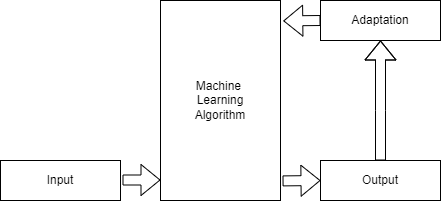

The diagram above was exported from draw.io. Its source (the exported page's mxGraphModel, read from the mxfile embedded in the PNG):
<mxGraphModel dx="1009" dy="542" grid="1" gridSize="10" guides="1" tooltips="1" connect="1" arrows="1" fold="1" page="1" pageScale="1" pageWidth="850" pageHeight="1100" math="0" shadow="0">
  <root>
    <mxCell id="0" />
    <mxCell id="1" parent="0" />
    <mxCell id="7KlidTK4EbrbbhYT8geA-2" value="" style="rounded=0;whiteSpace=wrap;html=1;" vertex="1" parent="1">
      <mxGeometry x="280" y="120" width="120" height="200" as="geometry" />
    </mxCell>
    <mxCell id="7KlidTK4EbrbbhYT8geA-3" value="" style="rounded=0;whiteSpace=wrap;html=1;" vertex="1" parent="1">
      <mxGeometry x="120" y="280" width="120" height="40" as="geometry" />
    </mxCell>
    <mxCell id="7KlidTK4EbrbbhYT8geA-4" value="" style="rounded=0;whiteSpace=wrap;html=1;" vertex="1" parent="1">
      <mxGeometry x="440" y="280" width="120" height="40" as="geometry" />
    </mxCell>
    <mxCell id="7KlidTK4EbrbbhYT8geA-5" value="" style="rounded=0;whiteSpace=wrap;html=1;" vertex="1" parent="1">
      <mxGeometry x="440" y="120" width="120" height="40" as="geometry" />
    </mxCell>
    <mxCell id="7KlidTK4EbrbbhYT8geA-6" value="" style="shape=flexArrow;endArrow=classic;html=1;rounded=0;entryX=0.5;entryY=1;entryDx=0;entryDy=0;exitX=0.5;exitY=0;exitDx=0;exitDy=0;" edge="1" parent="1" source="7KlidTK4EbrbbhYT8geA-4" target="7KlidTK4EbrbbhYT8geA-5">
      <mxGeometry width="50" height="50" relative="1" as="geometry">
        <mxPoint x="390" y="310" as="sourcePoint" />
        <mxPoint x="440" y="260" as="targetPoint" />
        <Array as="points">
          <mxPoint x="500" y="230" />
        </Array>
      </mxGeometry>
    </mxCell>
    <mxCell id="7KlidTK4EbrbbhYT8geA-7" value="" style="shape=flexArrow;endArrow=classic;html=1;rounded=0;entryX=1.023;entryY=0.102;entryDx=0;entryDy=0;exitX=0;exitY=0.5;exitDx=0;exitDy=0;entryPerimeter=0;" edge="1" parent="1" source="7KlidTK4EbrbbhYT8geA-5" target="7KlidTK4EbrbbhYT8geA-2">
      <mxGeometry width="50" height="50" relative="1" as="geometry">
        <mxPoint x="510" y="290" as="sourcePoint" />
        <mxPoint x="510" y="170" as="targetPoint" />
        <Array as="points" />
      </mxGeometry>
    </mxCell>
    <mxCell id="7KlidTK4EbrbbhYT8geA-9" value="" style="shape=flexArrow;endArrow=classic;html=1;rounded=0;entryX=0;entryY=0.5;entryDx=0;entryDy=0;exitX=1.017;exitY=0.902;exitDx=0;exitDy=0;exitPerimeter=0;" edge="1" parent="1" source="7KlidTK4EbrbbhYT8geA-2" target="7KlidTK4EbrbbhYT8geA-4">
      <mxGeometry width="50" height="50" relative="1" as="geometry">
        <mxPoint x="450" y="150" as="sourcePoint" />
        <mxPoint x="413" y="150" as="targetPoint" />
        <Array as="points" />
      </mxGeometry>
    </mxCell>
    <mxCell id="7KlidTK4EbrbbhYT8geA-10" value="" style="shape=flexArrow;endArrow=classic;html=1;rounded=0;entryX=0;entryY=0.5;entryDx=0;entryDy=0;exitX=1.017;exitY=0.902;exitDx=0;exitDy=0;exitPerimeter=0;" edge="1" parent="1">
      <mxGeometry width="50" height="50" relative="1" as="geometry">
        <mxPoint x="242" y="299.5" as="sourcePoint" />
        <mxPoint x="280" y="299.5" as="targetPoint" />
        <Array as="points" />
      </mxGeometry>
    </mxCell>
    <mxCell id="7KlidTK4EbrbbhYT8geA-12" value="Input" style="text;html=1;strokeColor=none;fillColor=none;align=center;verticalAlign=middle;whiteSpace=wrap;rounded=0;" vertex="1" parent="1">
      <mxGeometry x="150" y="285" width="60" height="30" as="geometry" />
    </mxCell>
    <mxCell id="7KlidTK4EbrbbhYT8geA-14" value="Machine&amp;nbsp;&lt;br&gt;Learning&lt;br&gt;Algorithm" style="text;html=1;strokeColor=none;fillColor=none;align=center;verticalAlign=middle;whiteSpace=wrap;rounded=0;" vertex="1" parent="1">
      <mxGeometry x="310" y="205" width="60" height="30" as="geometry" />
    </mxCell>
    <mxCell id="7KlidTK4EbrbbhYT8geA-15" value="Adaptation" style="text;html=1;strokeColor=none;fillColor=none;align=center;verticalAlign=middle;whiteSpace=wrap;rounded=0;" vertex="1" parent="1">
      <mxGeometry x="470" y="125" width="60" height="30" as="geometry" />
    </mxCell>
    <mxCell id="7KlidTK4EbrbbhYT8geA-16" value="Output" style="text;html=1;strokeColor=none;fillColor=none;align=center;verticalAlign=middle;whiteSpace=wrap;rounded=0;" vertex="1" parent="1">
      <mxGeometry x="470" y="285" width="60" height="30" as="geometry" />
    </mxCell>
  </root>
</mxGraphModel>